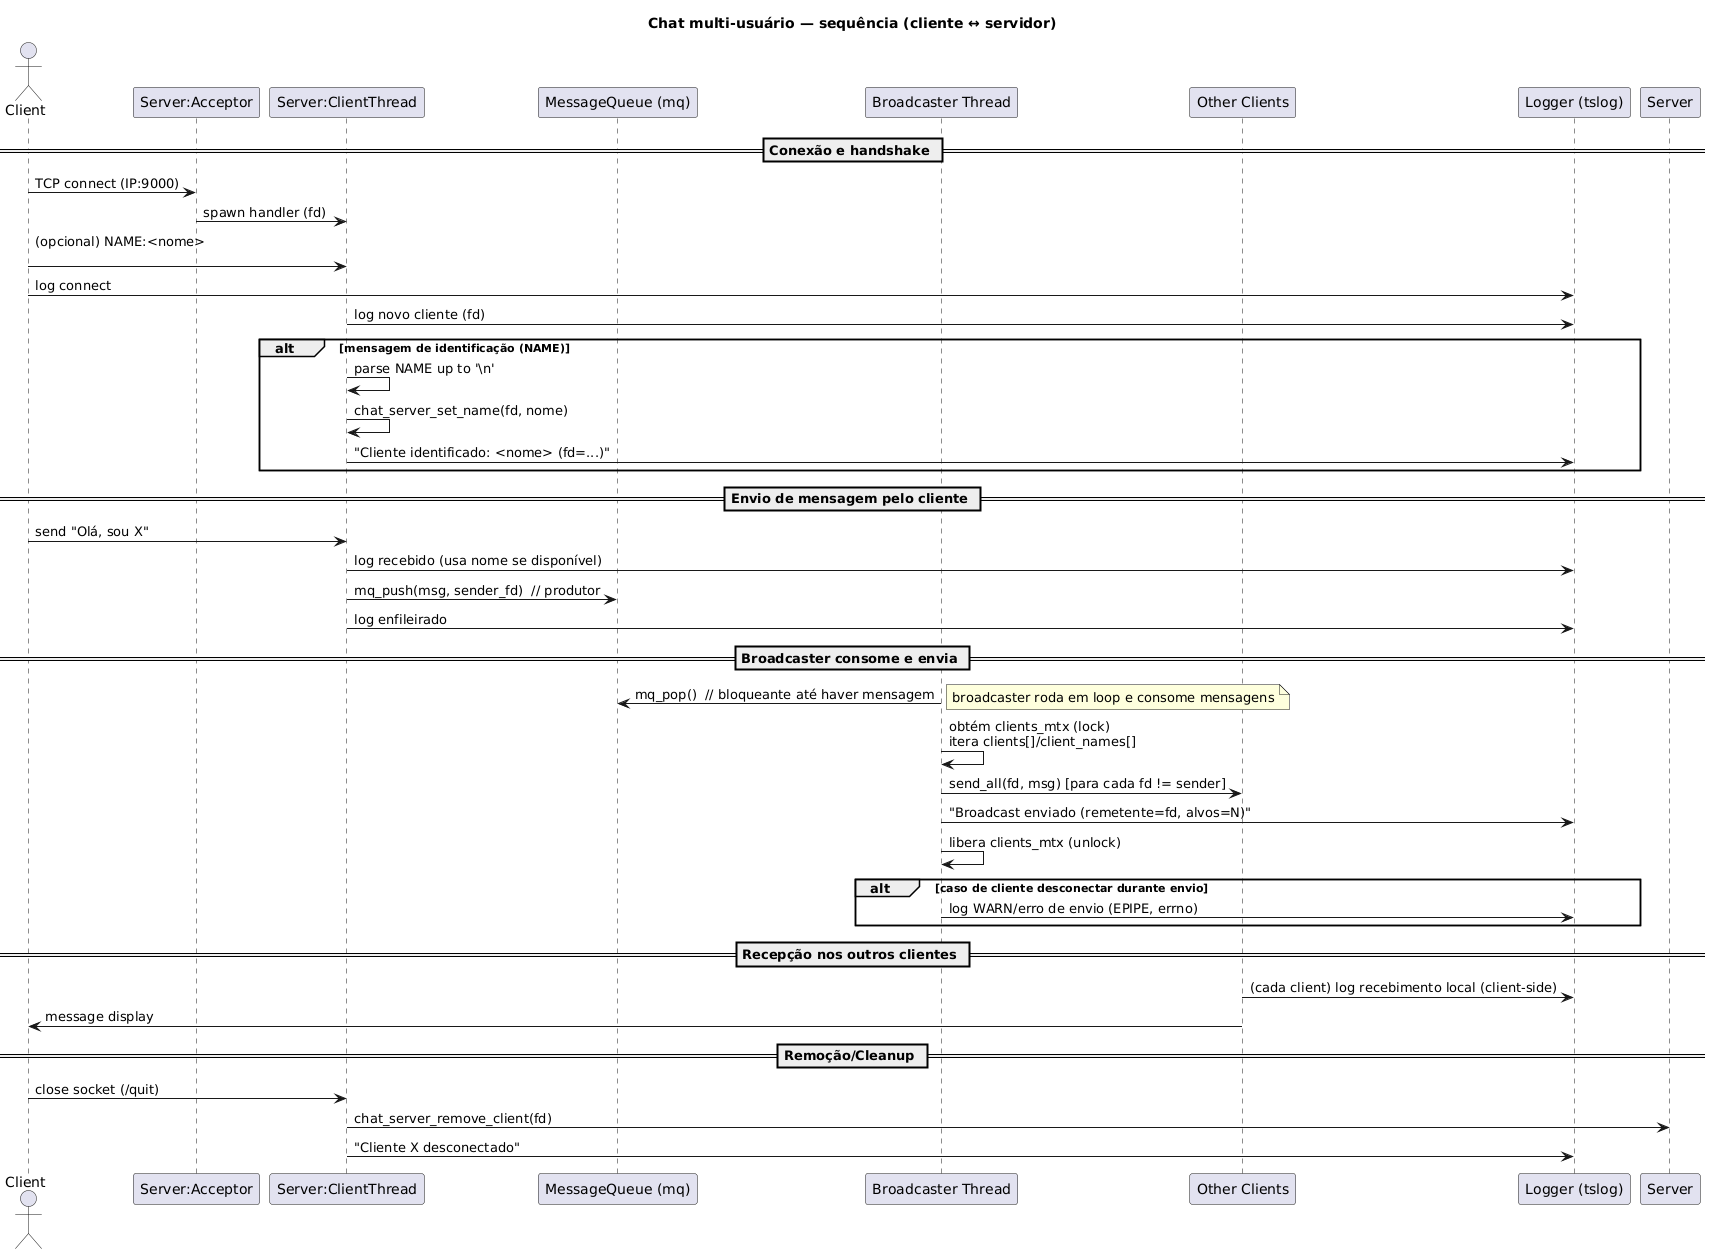

The diagram above was rendered by PlantUML. Its source (embedded in the PNG):
@startuml
title Chat multi-usuário — sequência (cliente ↔ servidor)

actor Client
participant "Server:Acceptor" as Acceptor
participant "Server:ClientThread" as ClientThread
participant "MessageQueue (mq)" as MQ
participant "Broadcaster Thread" as Broadcaster
participant "Other Clients" as Others
participant "Logger (tslog)" as Logger

== Conexão e handshake ==
Client -> Acceptor : TCP connect (IP:9000)
Acceptor -> ClientThread : spawn handler (fd)
Client -> ClientThread : (opcional) NAME:<nome>\n
Client -> Logger : log connect
ClientThread -> Logger : log novo cliente (fd)

alt mensagem de identificação (NAME)
    ClientThread -> ClientThread : parse NAME up to '\\n'
    ClientThread -> ClientThread : chat_server_set_name(fd, nome)
    ClientThread -> Logger : "Cliente identificado: <nome> (fd=...)" 
end

== Envio de mensagem pelo cliente ==
Client -> ClientThread : send "Olá, sou X"
ClientThread -> Logger : log recebido (usa nome se disponível)
ClientThread -> MQ : mq_push(msg, sender_fd)  // produtor
ClientThread -> Logger : log enfileirado

== Broadcaster consome e envia ==
Broadcaster -> MQ : mq_pop()  // bloqueante até haver mensagem
note right: broadcaster roda em loop e consome mensagens
Broadcaster -> Broadcaster : obtém clients_mtx (lock)\nitera clients[]/client_names[]
Broadcaster -> Others : send_all(fd, msg) [para cada fd != sender]
Broadcaster -> Logger : "Broadcast enviado (remetente=fd, alvos=N)"
Broadcaster -> Broadcaster : libera clients_mtx (unlock)

alt caso de cliente desconectar durante envio
    Broadcaster -> Logger : log WARN/erro de envio (EPIPE, errno)
end

== Recepção nos outros clientes ==
Others -> Logger : (cada client) log recebimento local (client-side)
Others -> Client : message display

== Remoção/Cleanup ==
Client -> ClientThread : close socket (/quit)
ClientThread -> Server: chat_server_remove_client(fd)
ClientThread -> Logger : "Cliente X desconectado"
@enduml